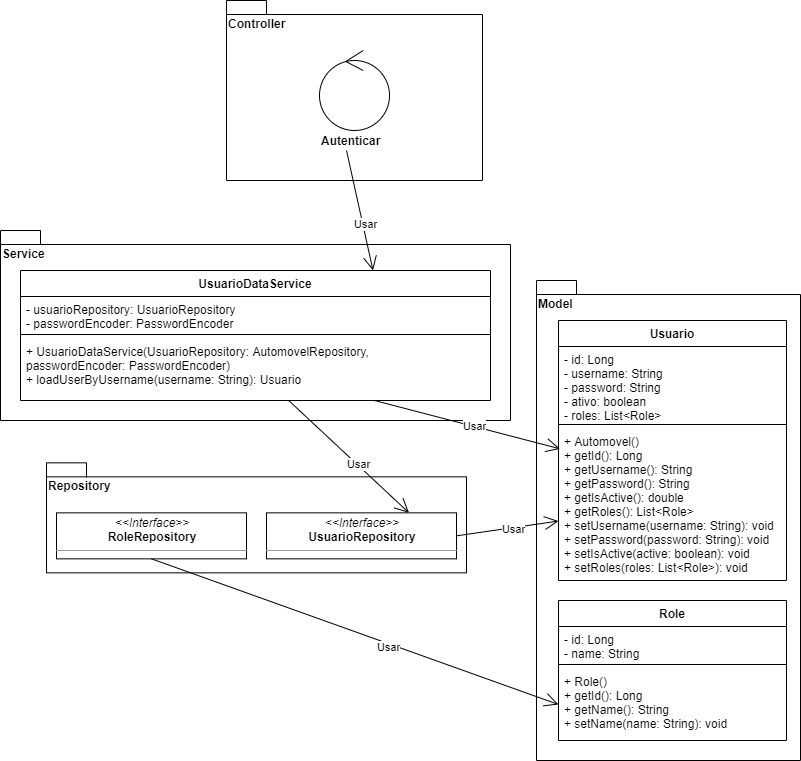

The diagram above was exported from draw.io. Its source (the exported page's mxGraphModel, read from the mxfile embedded in the PNG):
<mxGraphModel dx="1422" dy="747" grid="1" gridSize="10" guides="1" tooltips="1" connect="1" arrows="1" fold="1" page="1" pageScale="1" pageWidth="827" pageHeight="1169" math="0" shadow="0">
  <root>
    <mxCell id="0" />
    <mxCell id="1" parent="0" />
    <mxCell id="zr4WsLtVDEEearZkthuc-1" value="Model" style="shape=folder;fontStyle=1;spacingTop=10;tabWidth=40;tabHeight=14;tabPosition=left;html=1;align=left;verticalAlign=top;" vertex="1" parent="1">
      <mxGeometry x="550" y="460" width="264" height="480" as="geometry" />
    </mxCell>
    <mxCell id="zr4WsLtVDEEearZkthuc-3" value="Repository" style="shape=folder;fontStyle=1;spacingTop=10;tabWidth=40;tabHeight=14;tabPosition=left;html=1;align=left;verticalAlign=top;" vertex="1" parent="1">
      <mxGeometry x="60" y="642.35" width="420" height="110" as="geometry" />
    </mxCell>
    <mxCell id="zr4WsLtVDEEearZkthuc-4" value="&lt;p style=&quot;margin: 0px ; margin-top: 4px ; text-align: center&quot;&gt;&lt;i&gt;&amp;lt;&amp;lt;Interface&amp;gt;&amp;gt;&lt;/i&gt;&lt;br&gt;&lt;b&gt;UsuarioRepository&lt;/b&gt;&lt;/p&gt;&lt;hr size=&quot;1&quot;&gt;&lt;p style=&quot;margin: 0px ; margin-left: 4px&quot;&gt;&lt;br&gt;&lt;/p&gt;" style="verticalAlign=top;align=left;overflow=fill;fontSize=12;fontFamily=Helvetica;html=1;" vertex="1" parent="1">
      <mxGeometry x="280" y="692.35" width="190" height="46" as="geometry" />
    </mxCell>
    <mxCell id="zr4WsLtVDEEearZkthuc-5" value="Service" style="shape=folder;fontStyle=1;spacingTop=10;tabWidth=40;tabHeight=14;tabPosition=left;html=1;align=left;verticalAlign=top;" vertex="1" parent="1">
      <mxGeometry x="14" y="410" width="510" height="190" as="geometry" />
    </mxCell>
    <mxCell id="zr4WsLtVDEEearZkthuc-6" value="Controller" style="shape=folder;fontStyle=1;spacingTop=10;tabWidth=40;tabHeight=14;tabPosition=left;html=1;align=left;verticalAlign=top;" vertex="1" parent="1">
      <mxGeometry x="240" y="180" width="256" height="180" as="geometry" />
    </mxCell>
    <mxCell id="zr4WsLtVDEEearZkthuc-9" value="" style="endArrow=open;endFill=1;endSize=12;html=1;entryX=0.75;entryY=0;entryDx=0;entryDy=0;" edge="1" parent="1" source="zr4WsLtVDEEearZkthuc-18" target="zr4WsLtVDEEearZkthuc-4">
      <mxGeometry width="160" relative="1" as="geometry">
        <mxPoint x="594" y="110" as="sourcePoint" />
        <mxPoint x="754" y="110" as="targetPoint" />
      </mxGeometry>
    </mxCell>
    <mxCell id="zr4WsLtVDEEearZkthuc-10" value="Usar" style="edgeLabel;html=1;align=center;verticalAlign=middle;resizable=0;points=[];" vertex="1" connectable="0" parent="zr4WsLtVDEEearZkthuc-9">
      <mxGeometry x="0.1395" y="1" relative="1" as="geometry">
        <mxPoint as="offset" />
      </mxGeometry>
    </mxCell>
    <mxCell id="zr4WsLtVDEEearZkthuc-11" value="" style="endArrow=open;endFill=1;endSize=12;html=1;exitX=1;exitY=0.5;exitDx=0;exitDy=0;" edge="1" parent="1" source="zr4WsLtVDEEearZkthuc-4" target="zr4WsLtVDEEearZkthuc-44">
      <mxGeometry width="160" relative="1" as="geometry">
        <mxPoint x="174" y="180" as="sourcePoint" />
        <mxPoint x="334" y="180" as="targetPoint" />
      </mxGeometry>
    </mxCell>
    <mxCell id="zr4WsLtVDEEearZkthuc-12" value="Usar" style="edgeLabel;html=1;align=center;verticalAlign=middle;resizable=0;points=[];" vertex="1" connectable="0" parent="zr4WsLtVDEEearZkthuc-11">
      <mxGeometry x="0.186" y="-1" relative="1" as="geometry">
        <mxPoint x="-4.13" y="1.1199999999999992" as="offset" />
      </mxGeometry>
    </mxCell>
    <mxCell id="zr4WsLtVDEEearZkthuc-13" value="" style="endArrow=open;endFill=1;endSize=12;html=1;entryX=0.007;entryY=0.134;entryDx=0;entryDy=0;entryPerimeter=0;" edge="1" parent="1" source="zr4WsLtVDEEearZkthuc-18" target="zr4WsLtVDEEearZkthuc-44">
      <mxGeometry width="160" relative="1" as="geometry">
        <mxPoint x="344" y="640" as="sourcePoint" />
        <mxPoint x="504" y="640" as="targetPoint" />
      </mxGeometry>
    </mxCell>
    <mxCell id="zr4WsLtVDEEearZkthuc-14" value="Usar" style="edgeLabel;html=1;align=center;verticalAlign=middle;resizable=0;points=[];" vertex="1" connectable="0" parent="zr4WsLtVDEEearZkthuc-13">
      <mxGeometry x="0.0717" y="1" relative="1" as="geometry">
        <mxPoint as="offset" />
      </mxGeometry>
    </mxCell>
    <mxCell id="zr4WsLtVDEEearZkthuc-23" value="Autenticar" style="text;html=1;align=left;verticalAlign=middle;resizable=0;points=[];autosize=1;fontStyle=1" vertex="1" parent="1">
      <mxGeometry x="333" y="310" width="70" height="20" as="geometry" />
    </mxCell>
    <mxCell id="zr4WsLtVDEEearZkthuc-24" value="" style="ellipse;shape=umlControl;whiteSpace=wrap;html=1;align=left;" vertex="1" parent="1">
      <mxGeometry x="333" y="230" width="70" height="80" as="geometry" />
    </mxCell>
    <mxCell id="zr4WsLtVDEEearZkthuc-29" value="" style="endArrow=open;endFill=1;endSize=12;html=1;exitX=0.386;exitY=1;exitDx=0;exitDy=0;exitPerimeter=0;entryX=0.75;entryY=0;entryDx=0;entryDy=0;" edge="1" parent="1" source="zr4WsLtVDEEearZkthuc-23" target="zr4WsLtVDEEearZkthuc-15">
      <mxGeometry width="160" relative="1" as="geometry">
        <mxPoint x="-180" y="250" as="sourcePoint" />
        <mxPoint x="-20" y="250" as="targetPoint" />
        <Array as="points" />
      </mxGeometry>
    </mxCell>
    <mxCell id="zr4WsLtVDEEearZkthuc-30" value="Usar" style="edgeLabel;html=1;align=center;verticalAlign=middle;resizable=0;points=[];" vertex="1" connectable="0" parent="zr4WsLtVDEEearZkthuc-29">
      <mxGeometry x="0.2288" y="2" relative="1" as="geometry">
        <mxPoint as="offset" />
      </mxGeometry>
    </mxCell>
    <mxCell id="zr4WsLtVDEEearZkthuc-50" value="&lt;p style=&quot;margin: 0px ; margin-top: 4px ; text-align: center&quot;&gt;&lt;i&gt;&amp;lt;&amp;lt;Interface&amp;gt;&amp;gt;&lt;/i&gt;&lt;br&gt;&lt;b&gt;RoleRepository&lt;/b&gt;&lt;/p&gt;&lt;hr size=&quot;1&quot;&gt;&lt;p style=&quot;margin: 0px ; margin-left: 4px&quot;&gt;&lt;br&gt;&lt;/p&gt;" style="verticalAlign=top;align=left;overflow=fill;fontSize=12;fontFamily=Helvetica;html=1;" vertex="1" parent="1">
      <mxGeometry x="70" y="692.35" width="190" height="46" as="geometry" />
    </mxCell>
    <mxCell id="zr4WsLtVDEEearZkthuc-52" value="" style="endArrow=open;endFill=1;endSize=12;html=1;exitX=0.5;exitY=1;exitDx=0;exitDy=0;entryX=0;entryY=0.5;entryDx=0;entryDy=0;" edge="1" parent="1" source="zr4WsLtVDEEearZkthuc-50" target="zr4WsLtVDEEearZkthuc-48">
      <mxGeometry width="160" relative="1" as="geometry">
        <mxPoint x="480" y="725.3499999999999" as="sourcePoint" />
        <mxPoint x="582.0000000000002" y="710.5458333333333" as="targetPoint" />
      </mxGeometry>
    </mxCell>
    <mxCell id="zr4WsLtVDEEearZkthuc-53" value="Usar" style="edgeLabel;html=1;align=center;verticalAlign=middle;resizable=0;points=[];" vertex="1" connectable="0" parent="zr4WsLtVDEEearZkthuc-52">
      <mxGeometry x="0.186" y="-1" relative="1" as="geometry">
        <mxPoint x="-4.13" y="1.1199999999999992" as="offset" />
      </mxGeometry>
    </mxCell>
    <mxCell id="zr4WsLtVDEEearZkthuc-15" value="UsuarioDataService" style="swimlane;fontStyle=1;align=center;verticalAlign=top;childLayout=stackLayout;horizontal=1;startSize=26;horizontalStack=0;resizeParent=1;resizeParentMax=0;resizeLast=0;collapsible=1;marginBottom=0;" vertex="1" parent="1">
      <mxGeometry x="34" y="450" width="470" height="130" as="geometry" />
    </mxCell>
    <mxCell id="zr4WsLtVDEEearZkthuc-16" value="- usuarioRepository: UsuarioRepository&#10;- passwordEncoder: PasswordEncoder" style="text;strokeColor=none;fillColor=none;align=left;verticalAlign=top;spacingLeft=4;spacingRight=4;overflow=hidden;rotatable=0;points=[[0,0.5],[1,0.5]];portConstraint=eastwest;" vertex="1" parent="zr4WsLtVDEEearZkthuc-15">
      <mxGeometry y="26" width="470" height="34" as="geometry" />
    </mxCell>
    <mxCell id="zr4WsLtVDEEearZkthuc-17" value="" style="line;strokeWidth=1;fillColor=none;align=left;verticalAlign=middle;spacingTop=-1;spacingLeft=3;spacingRight=3;rotatable=0;labelPosition=right;points=[];portConstraint=eastwest;" vertex="1" parent="zr4WsLtVDEEearZkthuc-15">
      <mxGeometry y="60" width="470" height="8" as="geometry" />
    </mxCell>
    <mxCell id="zr4WsLtVDEEearZkthuc-18" value="+ UsuarioDataService(UsuarioRepository: AutomovelRepository, &#10;passwordEncoder: PasswordEncoder)&#10;+ loadUserByUsername(username: String): Usuario&#10;" style="text;strokeColor=none;fillColor=none;align=left;verticalAlign=top;spacingLeft=4;spacingRight=4;overflow=hidden;rotatable=0;points=[[0,0.5],[1,0.5]];portConstraint=eastwest;" vertex="1" parent="zr4WsLtVDEEearZkthuc-15">
      <mxGeometry y="68" width="470" height="62" as="geometry" />
    </mxCell>
    <mxCell id="zr4WsLtVDEEearZkthuc-41" value="Usuario" style="swimlane;fontStyle=1;align=center;verticalAlign=top;childLayout=stackLayout;horizontal=1;startSize=26;horizontalStack=0;resizeParent=1;resizeParentMax=0;resizeLast=0;collapsible=1;marginBottom=0;" vertex="1" parent="1">
      <mxGeometry x="572" y="500" width="228" height="260" as="geometry" />
    </mxCell>
    <mxCell id="zr4WsLtVDEEearZkthuc-42" value="- id: Long&#10;- username: String&#10;- password: String&#10;- ativo: boolean&#10;- roles: List&lt;Role&gt;" style="text;strokeColor=none;fillColor=none;align=left;verticalAlign=top;spacingLeft=4;spacingRight=4;overflow=hidden;rotatable=0;points=[[0,0.5],[1,0.5]];portConstraint=eastwest;" vertex="1" parent="zr4WsLtVDEEearZkthuc-41">
      <mxGeometry y="26" width="228" height="74" as="geometry" />
    </mxCell>
    <mxCell id="zr4WsLtVDEEearZkthuc-43" value="" style="line;strokeWidth=1;fillColor=none;align=left;verticalAlign=middle;spacingTop=-1;spacingLeft=3;spacingRight=3;rotatable=0;labelPosition=right;points=[];portConstraint=eastwest;" vertex="1" parent="zr4WsLtVDEEearZkthuc-41">
      <mxGeometry y="100" width="228" height="8" as="geometry" />
    </mxCell>
    <mxCell id="zr4WsLtVDEEearZkthuc-44" value="+ Automovel()&#10;+ getId(): Long&#10;+ getUsername(): String&#10;+ getPassword(): String&#10;+ getIsActive(): double&#10;+ getRoles(): List&lt;Role&gt;&#10;+ setUsername(username: String): void&#10;+ setPassword(password: String): void&#10;+ setIsActive(active: boolean): void&#10;+ setRoles(roles: List&lt;Role&gt;): void" style="text;strokeColor=none;fillColor=none;align=left;verticalAlign=top;spacingLeft=4;spacingRight=4;overflow=hidden;rotatable=0;points=[[0,0.5],[1,0.5]];portConstraint=eastwest;" vertex="1" parent="zr4WsLtVDEEearZkthuc-41">
      <mxGeometry y="108" width="228" height="152" as="geometry" />
    </mxCell>
    <mxCell id="zr4WsLtVDEEearZkthuc-45" value="Role" style="swimlane;fontStyle=1;align=center;verticalAlign=top;childLayout=stackLayout;horizontal=1;startSize=26;horizontalStack=0;resizeParent=1;resizeParentMax=0;resizeLast=0;collapsible=1;marginBottom=0;" vertex="1" parent="1">
      <mxGeometry x="572" y="780" width="228" height="140" as="geometry" />
    </mxCell>
    <mxCell id="zr4WsLtVDEEearZkthuc-46" value="- id: Long&#10;- name: String" style="text;strokeColor=none;fillColor=none;align=left;verticalAlign=top;spacingLeft=4;spacingRight=4;overflow=hidden;rotatable=0;points=[[0,0.5],[1,0.5]];portConstraint=eastwest;" vertex="1" parent="zr4WsLtVDEEearZkthuc-45">
      <mxGeometry y="26" width="228" height="34" as="geometry" />
    </mxCell>
    <mxCell id="zr4WsLtVDEEearZkthuc-47" value="" style="line;strokeWidth=1;fillColor=none;align=left;verticalAlign=middle;spacingTop=-1;spacingLeft=3;spacingRight=3;rotatable=0;labelPosition=right;points=[];portConstraint=eastwest;" vertex="1" parent="zr4WsLtVDEEearZkthuc-45">
      <mxGeometry y="60" width="228" height="8" as="geometry" />
    </mxCell>
    <mxCell id="zr4WsLtVDEEearZkthuc-48" value="+ Role()&#10;+ getId(): Long&#10;+ getName(): String&#10;+ setName(name: String): void" style="text;strokeColor=none;fillColor=none;align=left;verticalAlign=top;spacingLeft=4;spacingRight=4;overflow=hidden;rotatable=0;points=[[0,0.5],[1,0.5]];portConstraint=eastwest;" vertex="1" parent="zr4WsLtVDEEearZkthuc-45">
      <mxGeometry y="68" width="228" height="72" as="geometry" />
    </mxCell>
  </root>
</mxGraphModel>